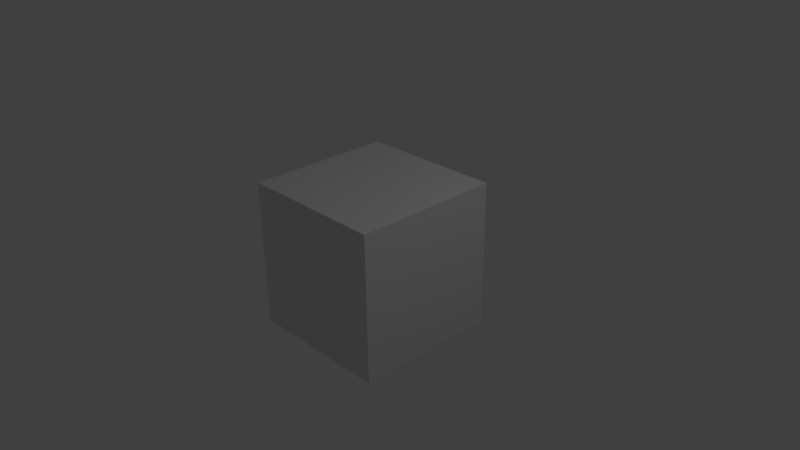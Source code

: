 # Source: box.blend  (saved by Blender 2.71.5; exported with 4.5.12 LTS)
import bpy
from mathutils import Matrix  # noqa: F401  (used for matrix-valued properties, if any)

bpy.ops.wm.read_factory_settings(use_empty=True)
scene = bpy.context.scene
scene.name = 'Scene'

# ---- collections
col_collection_1 = bpy.data.collections.new('Collection 1'); scene.collection.children.link(col_collection_1)

# ---- materials (node trees are filled in below, after node groups)
mat_material = bpy.data.materials.new('Material')
mat_material.alpha_threshold = 0.0
mat_material.use_transparent_shadow = False
mat_material.roughness = 0.5
mat_material.line_color = (0.0, 0.0, 0.0, 1.0)

# ---- material node trees

# ---- world
world_world = bpy.data.worlds.new('World'); scene.world = world_world
world_world.color = (0.05088, 0.05088, 0.05088)
world_world.use_sun_shadow = False
world_world.sun_shadow_jitter_overblur = 0.0
world_world.cycles.sampling_method = 'MANUAL'
world_world.cycles.sample_map_resolution = 256

# ---- cameras
cam_camera = bpy.data.cameras.new('Camera')
cam_camera.clip_end = 100.0
cam_camera.lens = 35.0
cam_camera.sensor_width = 32.0
cam_camera.sensor_height = 18.0
cam_camera.ortho_scale = 7.314
cam_camera.dof.focus_distance = 0.0
cam_camera.dof.aperture_fstop = 128.0

# ---- lights
light_lamp = bpy.data.lights.new('Lamp', 'POINT')
light_lamp.transmission_factor = 0.0
light_lamp.cutoff_distance = 30.0
light_lamp.energy = 100.0
light_lamp.shadow_buffer_clip_start = 1.001
light_lamp.shadow_soft_size = 0.1
light_lamp.shadow_maximum_resolution = 0.006
light_lamp.use_absolute_resolution = True
light_lamp.cycles.use_multiple_importance_sampling = False

# ---- meshes
me_cube = bpy.data.meshes.new('Cube')
me_cube.from_pydata([(1.0, 1.0, -1.0), (1.0, -1.0, -1.0), (-1.0, -1.0, -1.0), (-1.0, 1.0, -1.0), (1.0, 1.0, 1.0), (1.0, -1.0, 1.0), (-1.0, -1.0, 1.0), (-1.0, 1.0, 1.0)], [], [(0, 1, 2, 3), (4, 7, 6, 5), (0, 4, 5, 1), (1, 5, 6, 2), (2, 6, 7, 3), (4, 0, 3, 7)])
me_cube.materials.append(mat_material)
me_cube.use_remesh_preserve_volume = False
me_cube.use_remesh_preserve_attributes = False
me_cube.use_mirror_vertex_groups = False
me_cube.update()

# ---- objects
ob_cube = bpy.data.objects.new('Cube', me_cube)
ob_lamp = bpy.data.objects.new('Lamp', light_lamp)
ob_camera = bpy.data.objects.new('Camera', cam_camera)

# ---- transforms, parenting, visibility, modifiers, constraints
ob_cube.location = (0.0, 0.0, 0.0)
ob_cube.lock_rotations_4d = False
ob_cube.empty_display_type = 'ARROWS'
ob_cube.lineart.crease_threshold = 0.0
ob_lamp.location = (4.076, 1.005, 5.904)
ob_lamp.rotation_euler = (0.6503, 0.05522, 1.866)
ob_lamp.lock_rotations_4d = False
ob_lamp.empty_display_type = 'ARROWS'
ob_lamp.color = (0.0, 0.0, 0.0, 0.0)
ob_lamp.lineart.crease_threshold = 0.0
ob_camera.location = (7.481, -6.508, 5.344)
ob_camera.rotation_euler = (1.109, 0.01082, 0.8149)
ob_camera.lock_rotations_4d = False
ob_camera.empty_display_type = 'ARROWS'
ob_camera.color = (0.0, 0.0, 0.0, 0.0)
ob_camera.display_type = 'WIRE'
ob_camera.lineart.crease_threshold = 0.0

# ---- collection membership
col_collection_1.objects.link(ob_cube)
col_collection_1.objects.link(ob_lamp)
col_collection_1.objects.link(ob_camera)

# ---- scene / render settings (as saved in the file)
scene.camera = ob_camera
scene.frame_start = 1; scene.frame_end = 250; scene.frame_set(1)
scene.render.engine = 'BLENDER_EEVEE_NEXT'
scene.render.resolution_percentage = 50
scene.render.dither_intensity = 0.0
scene.cycles.use_denoising = False
scene.cycles.samples = 10
scene.cycles.sampling_pattern = 'TABULATED_SOBOL'
scene.cycles.light_sampling_threshold = 0.0
scene.cycles.use_adaptive_sampling = False
scene.cycles.use_light_tree = False
scene.cycles.blur_glossy = 0.0
scene.cycles.pixel_filter_type = 'GAUSSIAN'
scene.cycles.sample_clamp_indirect = 0.0
scene.view_settings.view_transform = 'Standard'
bpy.context.view_layer.update()
